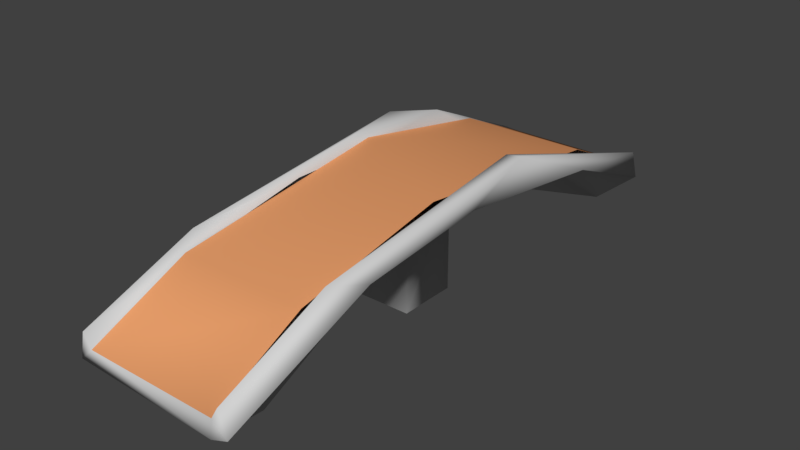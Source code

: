 # Source: TempBridge.blend  (saved by Blender 2.78.0; exported with 4.5.12 LTS)
import bpy
from mathutils import Matrix  # noqa: F401  (used for matrix-valued properties, if any)

bpy.ops.wm.read_factory_settings(use_empty=True)
scene = bpy.context.scene
scene.name = 'Scene'

# ---- collections
col_collection_1 = bpy.data.collections.new('Collection 1'); scene.collection.children.link(col_collection_1)
col_collection_1.hide_render = True
col_collection_1.hide_viewport = True
col_collection_2 = bpy.data.collections.new('Collection 2'); scene.collection.children.link(col_collection_2)
col_collection_2.hide_render = True
col_collection_2.hide_viewport = True
col_collection_3 = bpy.data.collections.new('Collection 3'); scene.collection.children.link(col_collection_3)
col_collection_3.hide_render = True
col_collection_3.hide_viewport = True
col_collection_4 = bpy.data.collections.new('Collection 4'); scene.collection.children.link(col_collection_4)

# ---- materials (node trees are filled in below, after node groups)
mat_wood = bpy.data.materials.new('Wood')
mat_wood.alpha_threshold = 0.0
mat_wood.use_transparent_shadow = False
mat_wood.diffuse_color = (0.8, 0.3383, 0.1431, 1.0)
mat_wood.roughness = 0.5
mat_wood.line_color = (0.0, 0.0, 0.0, 1.0)
mat_bridgestone = bpy.data.materials.new('BridgeStone')
mat_bridgestone.alpha_threshold = 0.0
mat_bridgestone.use_transparent_shadow = False
mat_bridgestone.diffuse_color = (0.65, 0.65, 0.65, 1.0)
mat_bridgestone.roughness = 0.5

# ---- material node trees

# ---- world
world_world = bpy.data.worlds.new('World'); scene.world = world_world
world_world.color = (0.05088, 0.05088, 0.05088)
world_world.use_sun_shadow = False
world_world.sun_shadow_jitter_overblur = 0.0
world_world.cycles.sampling_method = 'MANUAL'

# ---- meshes
me_bridge = bpy.data.meshes.new('Bridge')
me_bridge.from_pydata([(1.214, 0.0, 1.519), (1.238, -4.402, 0.6302), (1.214, 0.0, 1.441), (1.265, -5.365, 0.2114), (1.223, -2.24, 1.259), (1.223, -1.116, 1.447), (-1.238, -4.402, 0.7179), (-1.265, -5.365, 0.2894), (-1.223, -3.355, 1.123), (-1.223, -2.24, 1.347), (-1.223, -1.116, 1.534), (-1.265, -5.365, 0.2114), (-1.214, 0.0, 1.519), (-1.238, -4.402, 0.6302), (-1.214, 0.0007842, 1.441), (-1.223, -3.355, 1.036), (-1.223, -2.24, 1.259), (-1.223, -1.116, 1.447), (8.906e-10, -4.395, 0.729), (1.238, -4.402, 0.7179), (8.906e-10, 0.0, 1.528), (8.906e-10, -5.365, 0.2894), (1.265, -5.365, 0.2894), (1.223, -3.355, 1.123), (1.223, -2.24, 1.347), (1.223, -1.116, 1.534), (8.906e-10, -3.352, 1.128), (8.906e-10, -2.24, 1.356), (8.906e-10, -1.117, 1.549), (1.223, -2.24, 0.8647), (8.906e-10, -5.365, 0.2114), (1.223, -3.355, 1.036), (1.265, -5.365, -0.1831), (8.906e-10, -5.365, -0.1831), (1.223, -1.116, 1.052), (1.238, 4.402, 0.7179), (1.223, 1.116, 1.534), (1.238, 4.402, 0.6302), (1.223, 3.355, 1.036), (1.223, 2.24, 1.259), (-1.265, 5.365, 0.2894), (-1.223, 3.355, 1.123), (-1.223, 2.24, 1.347), (-1.223, 3.355, 1.036), (-1.223, 1.116, 1.447), (-1.238, 4.402, 0.7179), (-1.223, 1.116, 1.534), (-1.238, 4.402, 0.6302), (-1.214, -0.0007842, 1.441), (-1.265, 5.365, 0.2114), (-1.223, 2.24, 1.259), (8.906e-10, -4.934, -0.7061), (8.906e-10, 4.395, 0.729), (8.906e-10, 4.934, -0.7061), (8.906e-10, 5.365, 0.2894), (1.265, 5.365, 0.2894), (1.223, 3.355, 1.123), (1.223, 2.24, 1.347), (8.906e-10, 3.352, 1.128), (8.906e-10, 2.24, 1.356), (8.906e-10, 1.117, 1.549), (1.238, -4.402, -0.1837), (8.906e-10, 5.365, 0.2114), (1.265, 5.365, 0.2114), (1.223, 1.116, 1.447), (8.906e-10, -4.395, -0.1837), (1.214, -3.376e-09, 1.047), (8.906e-10, -0.001414, 0.05998), (1.214, 0.0007842, 1.241), (1.238, -4.402, 0.4293), (1.223, -1.116, 1.246), (8.906e-10, -5.365, 0.0106), (1.265, -5.365, 0.0106), (1.223, -2.24, 1.058), (-1.265, -5.365, 0.0106), (-1.214, -1.746e-09, 1.241), (-1.238, -4.402, 0.4293), (-1.223, -1.116, 1.246), (-1.223, -3.355, 0.8347), (-1.223, -2.24, 1.058), (1.223, -3.355, 0.8347), (1.238, 4.402, 0.4293), (8.906e-10, 5.365, 0.0106), (1.223, 3.355, 0.8347), (1.223, 2.24, 1.058), (-1.223, 3.355, 0.8347), (-1.223, 1.116, 1.246), (-1.238, 4.402, 0.4293), (-1.265, 5.365, 0.0106), (-1.223, 2.24, 1.058), (1.214, -0.0007842, 1.241), (1.223, 1.116, 1.246), (1.265, 5.365, 0.0106), (8.906e-10, -1.117, 1.037), (8.906e-10, -3.352, 0.3229), (8.906e-10, -2.24, 0.8447), (-1.265, -5.365, -0.1831), (-1.214, -3.376e-09, 1.047), (-1.238, -4.402, -0.1837), (-1.223, -1.116, 1.052), (-1.223, -3.355, 0.3229), (-1.223, -2.24, 0.8647), (1.223, -3.355, 0.3229), (8.906e-10, 4.395, -0.1837), (1.238, 4.402, -0.1837), (8.906e-10, 5.365, -0.1831), (1.223, 3.355, 0.3229), (1.223, 2.24, 0.8647), (8.906e-10, 1.117, 1.037), (8.906e-10, 3.352, 0.3229), (8.906e-10, 2.24, 0.8447), (-1.223, 3.355, 0.3229), (-1.223, 1.116, 1.052), (-1.238, 4.402, -0.1837), (-1.265, 5.365, -0.1831), (-1.223, 2.24, 0.8647), (1.223, 1.116, 1.052), (1.265, 5.365, -0.1831), (0.6071, -3.376e-09, 1.043), (1.219, -0.5578, 1.05), (8.906e-10, -0.558, 1.038), (0.6116, -1.117, 1.045), (-0.6071, -3.376e-09, 1.043), (-1.219, -0.5578, 1.05), (-0.6116, -1.117, 1.045), (8.906e-10, 0.558, 1.038), (-0.6116, 1.117, 1.045), (1.219, 0.5578, 1.05), (0.6116, 1.117, 1.045), (-1.219, 0.5578, 1.05), (0.6093, 0.5579, 1.044), (-0.6093, 0.5579, 1.044), (-0.6093, -0.5579, 1.044), (0.6093, -0.5579, 1.044), (0.6071, -3.376e-09, 0.3071), (8.906e-10, -0.558, 0.3022), (-0.6071, -3.376e-09, 0.3071), (8.906e-10, 0.558, 0.3022), (0.6093, 0.5579, 0.3078), (-0.6093, 0.5579, 0.3078), (-0.6093, -0.5579, 0.3078), (0.6093, -0.5579, 0.3078), (0.6071, -3.376e-09, -0.7002), (8.906e-10, 0.0007842, -0.7038), (8.906e-10, -0.558, -0.7051), (-0.6071, -3.376e-09, -0.7002), (8.906e-10, 0.558, -0.7051), (8.906e-10, -0.0007842, -0.7038), (0.6093, 0.5579, -0.6995), (-0.6093, 0.5579, -0.6995), (-0.6093, -0.5579, -0.6995), (0.6093, -0.5579, -0.6995), (1.529, 1.116, 1.447), (1.529, 1.116, 1.246), (1.529, -1.116, 1.447), (1.518, 0.0, 1.441), (1.529, 2.24, 1.259), (1.529, 2.24, 1.058), (1.581, -5.365, 0.2114), (1.548, -4.402, 0.6302), (1.529, -2.24, 1.259), (1.548, 4.402, 0.4293), (1.548, 4.402, 0.6302), (1.529, 3.355, 1.036), (1.529, 3.355, 0.8347), (-1.529, -2.24, 1.259), (-1.529, -2.24, 1.058), (1.529, -2.24, 1.058), (-1.529, 2.24, 1.058), (-1.529, 2.24, 1.259), (-1.548, -4.402, 0.4293), (-1.548, -4.402, 0.6302), (-1.529, -3.355, 1.036), (-1.529, -3.355, 0.8347), (-1.529, -1.116, 1.447), (-1.518, 0.0, 1.441), (1.529, -3.355, 0.8347), (1.529, -3.355, 1.036), (1.548, -4.402, 0.4293), (-1.529, 3.355, 0.8347), (-1.529, 3.355, 1.036), (-1.529, -1.116, 1.246), (1.581, -5.365, 0.0106), (-1.548, 4.402, 0.4293), (-1.548, 4.402, 0.6302), (-1.529, 1.116, 1.447), (-1.529, 1.116, 1.246), (1.529, -1.116, 1.246), (-1.581, 5.365, 0.0106), (-1.581, 5.365, 0.2114), (-1.518, -1.746e-09, 1.241), (1.518, -1.746e-09, 1.241), (1.581, 5.365, 0.2114), (1.581, 5.365, 0.0106), (-1.581, -5.365, 0.2114), (-1.581, -5.365, 0.0106), (-1.265, 5.365, 0.4614), (-1.581, 5.365, 0.4614), (1.223, -1.116, 1.697), (1.214, 0.0, 1.691), (-1.223, 1.116, 1.697), (-1.529, 1.116, 1.697), (1.265, -5.365, 0.4614), (1.238, -4.402, 0.8802), (1.223, -2.24, 1.509), (1.518, 0.0, 1.691), (1.529, -1.116, 1.697), (-1.223, -1.116, 1.697), (-1.214, 0.0, 1.691), (-1.238, -4.402, 0.8802), (-1.223, -3.355, 1.286), (-1.223, -2.24, 1.509), (-1.518, 0.0, 1.691), (1.238, 4.402, 0.8802), (1.223, 3.355, 1.286), (1.223, 2.24, 1.509), (1.265, 5.365, 0.4614), (1.581, 5.365, 0.4614), (-1.238, 4.402, 0.8802), (1.223, 1.116, 1.697), (1.223, -3.355, 1.286), (-1.265, -5.365, 0.4614), (-1.223, 3.355, 1.286), (-1.223, 2.24, 1.509), (1.581, -5.365, 0.4614), (1.548, -4.402, 0.8802), (1.529, -2.24, 1.509), (-1.529, -1.116, 1.697), (-1.548, -4.402, 0.8802), (-1.529, -3.355, 1.286), (-1.529, -2.24, 1.509), (1.548, 4.402, 0.8802), (1.529, 3.355, 1.286), (1.529, 2.24, 1.509), (-1.548, 4.402, 0.8802), (1.529, 1.116, 1.697), (1.529, -3.355, 1.286), (-1.581, -5.365, 0.4614), (-1.529, 3.355, 1.286), (-1.529, 2.24, 1.509)], [], [(20, 28, 25, 0), (31, 1, 203, 220), (155, 152, 235, 205), (43, 47, 218, 222), (76, 74, 195, 170), (3, 72, 182, 158), (21, 30, 3, 22), (6, 7, 21, 18), (18, 26, 8, 6), (9, 8, 26, 27), (10, 9, 27, 28), (20, 12, 10, 28), (160, 154, 206, 226), (21, 7, 11, 30), (17, 14, 208, 207), (73, 70, 187, 167), (80, 73, 167, 176), (47, 49, 196, 218), (19, 18, 21, 22), (18, 19, 23, 26), (24, 27, 26, 23), (25, 28, 27, 24), (35, 55, 54, 52), (52, 58, 56, 35), (36, 57, 59, 60), (20, 0, 36, 60), (77, 79, 166, 181), (3, 30, 71, 72), (189, 184, 234, 197), (72, 69, 178, 182), (45, 52, 54, 40), (52, 45, 41, 58), (42, 59, 58, 41), (46, 60, 59, 42), (20, 60, 46, 12), (48, 44, 200, 208), (49, 62, 82, 88), (54, 62, 49, 40), (57, 56, 58, 59), (62, 63, 92, 82), (54, 55, 63, 62), (81, 83, 106, 104), (87, 88, 114, 113), (89, 85, 111, 115), (88, 82, 105, 114), (85, 87, 113, 111), (75, 86, 112, 129, 97), (84, 91, 116, 107), (92, 81, 104, 117), (74, 76, 98, 96), (70, 73, 29, 34), (73, 80, 102, 29), (79, 77, 99, 101), (69, 72, 32, 61), (80, 69, 61, 102), (78, 79, 101, 100), (76, 78, 100, 98), (72, 71, 33, 32), (82, 92, 117, 105), (77, 75, 97, 123, 99), (69, 80, 176, 178), (79, 78, 173, 166), (78, 76, 170, 173), (92, 63, 192, 193), (75, 77, 181, 190), (30, 11, 74, 71), (61, 32, 33, 65), (65, 94, 102, 61), (29, 102, 94, 95), (34, 29, 95, 93, 121), (133, 119, 34, 121), (98, 65, 33, 96), (65, 98, 100, 94), (101, 95, 94, 100), (99, 124, 93, 95, 101), (132, 124, 99, 123), (104, 103, 105, 117), (103, 104, 106, 109), (107, 110, 109, 106), (116, 128, 108, 110, 107), (103, 109, 111, 113), (115, 111, 109, 110), (112, 115, 110, 108, 126), (131, 129, 112, 126), (113, 114, 105, 103), (130, 128, 116, 127), (86, 89, 115, 112), (71, 74, 96, 33), (83, 84, 107, 106), (91, 90, 66, 127, 116), (68, 70, 34, 119, 66), (118, 130, 127, 66), (125, 108, 128, 130), (125, 131, 126, 108), (122, 131, 139, 136), (122, 97, 129, 131), (122, 132, 123, 97), (120, 93, 124, 132), (120, 133, 121, 93), (118, 66, 119, 133), (135, 140, 150, 144), (141, 135, 144, 151), (137, 138, 148, 146), (139, 137, 146, 149), (130, 118, 134, 138), (120, 132, 140, 135), (131, 125, 137, 139), (118, 133, 141, 134), (132, 122, 136, 140), (133, 120, 135, 141), (125, 130, 138, 137), (147, 146, 148, 142), (147, 145, 149, 146), (143, 144, 150, 145), (143, 142, 151, 144), (138, 134, 142, 148), (140, 136, 145, 150), (136, 139, 149, 145), (134, 141, 151, 142), (154, 160, 167, 187), (162, 163, 164, 161), (185, 169, 168, 186), (172, 165, 166, 173), (160, 177, 176, 167), (159, 158, 182, 178), (169, 180, 179, 168), (171, 172, 173, 170), (177, 159, 178, 176), (180, 184, 183, 179), (174, 175, 190, 181), (184, 189, 188, 183), (175, 185, 186, 190), (155, 154, 187, 191), (165, 174, 181, 166), (163, 156, 157, 164), (192, 162, 161, 193), (156, 152, 153, 157), (194, 171, 170, 195), (152, 155, 191, 153), (81, 92, 193, 161), (158, 159, 225, 224), (3, 158, 224, 202), (2, 5, 198, 199), (49, 189, 197, 196), (174, 165, 230, 227), (91, 84, 157, 153), (194, 11, 221, 237), (154, 155, 205, 206), (169, 185, 201, 239), (86, 75, 190, 186), (165, 172, 229, 230), (87, 85, 179, 183), (85, 89, 168, 179), (88, 87, 183, 188), (83, 81, 161, 164), (89, 86, 186, 168), (49, 88, 188, 189), (84, 83, 164, 157), (180, 169, 239, 238), (74, 11, 194, 195), (90, 91, 153, 191), (70, 68, 191, 187), (223, 222, 238, 239), (209, 210, 229, 228), (220, 203, 225, 236), (222, 218, 234, 238), (207, 208, 212, 227), (218, 196, 197, 234), (208, 200, 201, 212), (199, 198, 206, 205), (203, 202, 224, 225), (204, 220, 236, 226), (210, 211, 230, 229), (200, 223, 239, 201), (213, 214, 232, 231), (198, 204, 226, 206), (211, 207, 227, 230), (214, 215, 233, 232), (216, 213, 231, 217), (215, 219, 235, 233), (221, 209, 228, 237), (219, 199, 205, 235), (13, 15, 210, 209), (50, 43, 222, 223), (1, 3, 202, 203), (4, 31, 220, 204), (15, 16, 211, 210), (44, 50, 223, 200), (37, 38, 214, 213), (159, 177, 236, 225), (5, 4, 204, 198), (16, 17, 207, 211), (38, 39, 215, 214), (177, 160, 226, 236), (63, 37, 213, 216), (163, 162, 231, 232), (192, 63, 216, 217), (171, 194, 237, 228), (39, 64, 219, 215), (156, 163, 232, 233), (162, 192, 217, 231), (152, 156, 233, 235), (185, 175, 212, 201), (11, 13, 209, 221), (175, 174, 227, 212), (184, 180, 238, 234), (64, 2, 199, 219), (172, 171, 228, 229)])
me_bridge.polygons.foreach_set('use_smooth', [True] * 208)
me_bridge.polygons.foreach_set('material_index', [0, 1, 1, 1, 1, 1, 0, 0, 0, 0, 0, 0, 1, 0, 1, 1, 1, 1, 0, 0, 0, 0, 0, 0, 0, 0, 1, 1, 1, 1, 0, 0, 0, 0, 0, 1, 1, 0, 0, 1, 0, 1, 1, 1, 1, 1, 1, 1, 1, 1, 1, 1, 1, 1, 1, 1, 1, 1, 1, 1, 1, 1, 1, 1, 1, 1, 1, 1, 1, 1, 1, 1, 1, 1, 1, 1, 1, 1, 1, 1, 1, 1, 1, 1, 1, 1, 1, 1, 1, 1, 1, 1, 1, 1, 1, 1, 1, 1, 1, 1, 1, 1, 1, 1, 1, 1, 1, 1, 1, 1, 1, 1, 1, 1, 1, 1, 1, 1, 1, 1, 1, 1, 1, 1, 1, 1, 1, 1, 1, 1, 1, 1, 1, 1, 1, 1, 1, 1, 1, 1, 1, 1, 1, 1, 1, 1, 1, 1, 1, 1, 1, 1, 1, 1, 1, 1, 1, 1, 1, 1, 1, 1, 1, 1, 1, 1, 1, 1, 1, 1, 1, 1, 1, 1, 1, 1, 1, 1, 1, 1, 1, 1, 1, 1, 1, 1, 1, 1, 1, 1, 1, 1, 1, 1, 1, 1, 1, 1, 1, 1, 1, 1, 1, 1, 1, 1, 1, 1])
me_bridge.materials.append(mat_wood)
me_bridge.materials.append(mat_bridgestone)
me_bridge.use_remesh_preserve_volume = False
me_bridge.use_remesh_preserve_attributes = False
me_bridge.use_mirror_vertex_groups = False
me_bridge.update()
me_bridge_005 = bpy.data.meshes.new('Bridge.005')
me_bridge_005.from_pydata([(1.214, 0.0, 1.519), (1.238, -4.402, 0.6302), (1.214, 0.0, 1.441), (1.265, -5.365, 0.2114), (1.223, -2.24, 1.259), (1.223, -1.116, 1.447), (-1.238, -4.402, 0.7179), (-1.265, -5.365, 0.2894), (-1.223, -3.355, 1.123), (-1.223, -2.24, 1.347), (-1.223, -1.116, 1.534), (-1.265, -5.365, 0.2114), (-1.214, 0.0, 1.519), (-1.238, -4.402, 0.6302), (-1.214, 0.0007842, 1.441), (-1.223, -3.355, 1.036), (-1.223, -2.24, 1.259), (-1.223, -1.116, 1.447), (8.906e-10, -4.395, 0.729), (1.238, -4.402, 0.7179), (8.906e-10, 0.0, 1.528), (8.906e-10, -5.365, 0.2894), (1.265, -5.365, 0.2894), (1.223, -3.355, 1.123), (1.223, -2.24, 1.347), (1.223, -1.116, 1.534), (8.906e-10, -3.352, 1.128), (8.906e-10, -2.24, 1.356), (8.906e-10, -1.117, 1.549), (1.223, -2.24, 0.8647), (8.906e-10, -5.365, 0.2114), (1.223, -3.355, 1.036), (1.265, -5.365, -0.1831), (8.906e-10, -5.365, -0.1831), (1.223, -1.116, 1.052), (1.238, 4.402, 0.7179), (1.223, 1.116, 1.534), (1.238, 4.402, 0.6302), (1.223, 3.355, 1.036), (1.223, 2.24, 1.259), (-1.265, 5.365, 0.2894), (-1.223, 3.355, 1.123), (-1.223, 2.24, 1.347), (-1.223, 3.355, 1.036), (-1.223, 1.116, 1.447), (-1.238, 4.402, 0.7179), (-1.223, 1.116, 1.534), (-1.238, 4.402, 0.6302), (-1.214, -0.0007842, 1.441), (-1.265, 5.365, 0.2114), (-1.223, 2.24, 1.259), (8.906e-10, -4.934, -0.7061), (8.906e-10, 4.395, 0.729), (8.906e-10, 4.934, -0.7061), (8.906e-10, 5.365, 0.2894), (1.265, 5.365, 0.2894), (1.223, 3.355, 1.123), (1.223, 2.24, 1.347), (8.906e-10, 3.352, 1.128), (8.906e-10, 2.24, 1.356), (8.906e-10, 1.117, 1.549), (1.238, -4.402, -0.1837), (8.906e-10, 5.365, 0.2114), (1.265, 5.365, 0.2114), (1.223, 1.116, 1.447), (8.906e-10, -4.395, -0.1837), (1.214, -3.376e-09, 1.047), (8.906e-10, -0.001414, 0.05998), (1.214, 0.0007842, 1.241), (1.238, -4.402, 0.4293), (1.223, -1.116, 1.246), (8.906e-10, -5.365, 0.0106), (1.265, -5.365, 0.0106), (1.223, -2.24, 1.058), (-1.265, -5.365, 0.0106), (-1.214, -1.746e-09, 1.241), (-1.238, -4.402, 0.4293), (-1.223, -1.116, 1.246), (-1.223, -3.355, 0.8347), (-1.223, -2.24, 1.058), (1.223, -3.355, 0.8347), (1.238, 4.402, 0.4293), (8.906e-10, 5.365, 0.0106), (1.223, 3.355, 0.8347), (1.223, 2.24, 1.058), (-1.223, 3.355, 0.8347), (-1.223, 1.116, 1.246), (-1.238, 4.402, 0.4293), (-1.265, 5.365, 0.0106), (-1.223, 2.24, 1.058), (1.214, -0.0007842, 1.241), (1.223, 1.116, 1.246), (1.265, 5.365, 0.0106), (8.906e-10, -1.117, 1.037), (8.906e-10, -3.352, 0.3229), (8.906e-10, -2.24, 0.8447), (-1.265, -5.365, -0.1831), (-1.214, -3.376e-09, 1.047), (-1.238, -4.402, -0.1837), (-1.223, -1.116, 1.052), (-1.223, -3.355, 0.3229), (-1.223, -2.24, 0.8647), (1.223, -3.355, 0.3229), (8.906e-10, 4.395, -0.1837), (1.238, 4.402, -0.1837), (8.906e-10, 5.365, -0.1831), (1.223, 3.355, 0.3229), (1.223, 2.24, 0.8647), (8.906e-10, 1.117, 1.037), (8.906e-10, 3.352, 0.3229), (8.906e-10, 2.24, 0.8447), (-1.223, 3.355, 0.3229), (-1.223, 1.116, 1.052), (-1.238, 4.402, -0.1837), (-1.265, 5.365, -0.1831), (-1.223, 2.24, 0.8647), (1.223, 1.116, 1.052), (1.265, 5.365, -0.1831), (0.6071, -3.376e-09, 1.043), (1.219, -0.5578, 1.05), (8.906e-10, -0.558, 1.038), (0.6116, -1.117, 1.045), (-0.6071, -3.376e-09, 1.043), (-1.219, -0.5578, 1.05), (-0.6116, -1.117, 1.045), (8.906e-10, 0.558, 1.038), (-0.6116, 1.117, 1.045), (1.219, 0.5578, 1.05), (0.6116, 1.117, 1.045), (-1.219, 0.5578, 1.05), (0.6093, 0.5579, 1.044), (-0.6093, 0.5579, 1.044), (-0.6093, -0.5579, 1.044), (0.6093, -0.5579, 1.044), (0.6071, -3.376e-09, 0.3071), (8.906e-10, -0.558, 0.3022), (-0.6071, -3.376e-09, 0.3071), (8.906e-10, 0.558, 0.3022), (0.6093, 0.5579, 0.3078), (-0.6093, 0.5579, 0.3078), (-0.6093, -0.5579, 0.3078), (0.6093, -0.5579, 0.3078), (0.6071, -3.376e-09, -0.7002), (8.906e-10, 0.0007842, -0.7038), (8.906e-10, -0.558, -0.7051), (-0.6071, -3.376e-09, -0.7002), (8.906e-10, 0.558, -0.7051), (8.906e-10, -0.0007842, -0.7038), (0.6093, 0.5579, -0.6995), (-0.6093, 0.5579, -0.6995), (-0.6093, -0.5579, -0.6995), (0.6093, -0.5579, -0.6995), (1.529, 1.116, 1.447), (1.529, 1.116, 1.246), (1.529, -1.116, 1.447), (1.518, 0.0, 1.441), (1.529, 2.24, 1.259), (1.529, 2.24, 1.058), (1.581, -5.365, 0.2114), (1.548, -4.402, 0.6302), (1.529, -2.24, 1.259), (1.548, 4.402, 0.4293), (1.548, 4.402, 0.6302), (1.529, 3.355, 1.036), (1.529, 3.355, 0.8347), (-1.529, -2.24, 1.259), (-1.529, -2.24, 1.058), (1.529, -2.24, 1.058), (-1.529, 2.24, 1.058), (-1.529, 2.24, 1.259), (-1.548, -4.402, 0.4293), (-1.548, -4.402, 0.6302), (-1.529, -3.355, 1.036), (-1.529, -3.355, 0.8347), (-1.529, -1.116, 1.447), (-1.518, 0.0, 1.441), (1.529, -3.355, 0.8347), (1.529, -3.355, 1.036), (1.548, -4.402, 0.4293), (-1.529, 3.355, 0.8347), (-1.529, 3.355, 1.036), (-1.529, -1.116, 1.246), (1.581, -5.365, 0.0106), (-1.548, 4.402, 0.4293), (-1.548, 4.402, 0.6302), (-1.529, 1.116, 1.447), (-1.529, 1.116, 1.246), (1.529, -1.116, 1.246), (-1.581, 5.365, 0.0106), (-1.581, 5.365, 0.2114), (-1.518, -1.746e-09, 1.241), (1.518, -1.746e-09, 1.241), (1.581, 5.365, 0.2114), (1.581, 5.365, 0.0106), (-1.581, -5.365, 0.2114), (-1.581, -5.365, 0.0106), (-1.265, 5.365, 0.4614), (-1.581, 5.365, 0.4614), (1.223, -1.116, 1.697), (1.214, 0.0, 1.691), (-1.223, 1.116, 1.697), (-1.529, 1.116, 1.697), (1.265, -5.365, 0.4614), (1.238, -4.402, 0.8802), (1.223, -2.24, 1.509), (1.518, 0.0, 1.691), (1.529, -1.116, 1.697), (-1.223, -1.116, 1.697), (-1.214, 0.0, 1.691), (-1.238, -4.402, 0.8802), (-1.223, -3.355, 1.286), (-1.223, -2.24, 1.509), (-1.518, 0.0, 1.691), (1.238, 4.402, 0.8802), (1.223, 3.355, 1.286), (1.223, 2.24, 1.509), (1.265, 5.365, 0.4614), (1.581, 5.365, 0.4614), (-1.238, 4.402, 0.8802), (1.223, 1.116, 1.697), (1.223, -3.355, 1.286), (-1.265, -5.365, 0.4614), (-1.223, 3.355, 1.286), (-1.223, 2.24, 1.509), (1.581, -5.365, 0.4614), (1.548, -4.402, 0.8802), (1.529, -2.24, 1.509), (-1.529, -1.116, 1.697), (-1.548, -4.402, 0.8802), (-1.529, -3.355, 1.286), (-1.529, -2.24, 1.509), (1.548, 4.402, 0.8802), (1.529, 3.355, 1.286), (1.529, 2.24, 1.509), (-1.548, 4.402, 0.8802), (1.529, 1.116, 1.697), (1.529, -3.355, 1.286), (-1.581, -5.365, 0.4614), (-1.529, 3.355, 1.286), (-1.529, 2.24, 1.509)], [], [(20, 28, 25, 0), (31, 1, 203, 220), (155, 152, 235, 205), (43, 47, 218, 222), (76, 74, 195, 170), (3, 72, 182, 158), (21, 30, 3, 22), (6, 7, 21, 18), (18, 26, 8, 6), (9, 8, 26, 27), (10, 9, 27, 28), (20, 12, 10, 28), (160, 154, 206, 226), (21, 7, 11, 30), (17, 14, 208, 207), (73, 70, 187, 167), (80, 73, 167, 176), (47, 49, 196, 218), (19, 18, 21, 22), (18, 19, 23, 26), (24, 27, 26, 23), (25, 28, 27, 24), (35, 55, 54, 52), (52, 58, 56, 35), (36, 57, 59, 60), (20, 0, 36, 60), (77, 79, 166, 181), (3, 30, 71, 72), (189, 184, 234, 197), (72, 69, 178, 182), (45, 52, 54, 40), (52, 45, 41, 58), (42, 59, 58, 41), (46, 60, 59, 42), (20, 60, 46, 12), (48, 44, 200, 208), (49, 62, 82, 88), (54, 62, 49, 40), (57, 56, 58, 59), (62, 63, 92, 82), (54, 55, 63, 62), (81, 83, 106, 104), (87, 88, 114, 113), (89, 85, 111, 115), (88, 82, 105, 114), (85, 87, 113, 111), (75, 86, 112, 129, 97), (84, 91, 116, 107), (92, 81, 104, 117), (74, 76, 98, 96), (70, 73, 29, 34), (73, 80, 102, 29), (79, 77, 99, 101), (69, 72, 32, 61), (80, 69, 61, 102), (78, 79, 101, 100), (76, 78, 100, 98), (72, 71, 33, 32), (82, 92, 117, 105), (77, 75, 97, 123, 99), (69, 80, 176, 178), (79, 78, 173, 166), (78, 76, 170, 173), (92, 63, 192, 193), (75, 77, 181, 190), (30, 11, 74, 71), (61, 32, 33, 65), (65, 94, 102, 61), (29, 102, 94, 95), (34, 29, 95, 93, 121), (133, 119, 34, 121), (98, 65, 33, 96), (65, 98, 100, 94), (101, 95, 94, 100), (99, 124, 93, 95, 101), (132, 124, 99, 123), (104, 103, 105, 117), (103, 104, 106, 109), (107, 110, 109, 106), (116, 128, 108, 110, 107), (103, 109, 111, 113), (115, 111, 109, 110), (112, 115, 110, 108, 126), (131, 129, 112, 126), (113, 114, 105, 103), (130, 128, 116, 127), (86, 89, 115, 112), (71, 74, 96, 33), (83, 84, 107, 106), (91, 90, 66, 127, 116), (68, 70, 34, 119, 66), (118, 130, 127, 66), (125, 108, 128, 130), (125, 131, 126, 108), (122, 131, 139, 136), (122, 97, 129, 131), (122, 132, 123, 97), (120, 93, 124, 132), (120, 133, 121, 93), (118, 66, 119, 133), (135, 140, 150, 144), (141, 135, 144, 151), (137, 138, 148, 146), (139, 137, 146, 149), (130, 118, 134, 138), (120, 132, 140, 135), (131, 125, 137, 139), (118, 133, 141, 134), (132, 122, 136, 140), (133, 120, 135, 141), (125, 130, 138, 137), (147, 146, 148, 142), (147, 145, 149, 146), (143, 144, 150, 145), (143, 142, 151, 144), (138, 134, 142, 148), (140, 136, 145, 150), (136, 139, 149, 145), (134, 141, 151, 142), (154, 160, 167, 187), (162, 163, 164, 161), (185, 169, 168, 186), (172, 165, 166, 173), (160, 177, 176, 167), (159, 158, 182, 178), (169, 180, 179, 168), (171, 172, 173, 170), (177, 159, 178, 176), (180, 184, 183, 179), (174, 175, 190, 181), (184, 189, 188, 183), (175, 185, 186, 190), (155, 154, 187, 191), (165, 174, 181, 166), (163, 156, 157, 164), (192, 162, 161, 193), (156, 152, 153, 157), (194, 171, 170, 195), (152, 155, 191, 153), (81, 92, 193, 161), (158, 159, 225, 224), (3, 158, 224, 202), (2, 5, 198, 199), (49, 189, 197, 196), (174, 165, 230, 227), (91, 84, 157, 153), (194, 11, 221, 237), (154, 155, 205, 206), (169, 185, 201, 239), (86, 75, 190, 186), (165, 172, 229, 230), (87, 85, 179, 183), (85, 89, 168, 179), (88, 87, 183, 188), (83, 81, 161, 164), (89, 86, 186, 168), (49, 88, 188, 189), (84, 83, 164, 157), (180, 169, 239, 238), (74, 11, 194, 195), (90, 91, 153, 191), (70, 68, 191, 187), (223, 222, 238, 239), (209, 210, 229, 228), (220, 203, 225, 236), (222, 218, 234, 238), (207, 208, 212, 227), (218, 196, 197, 234), (208, 200, 201, 212), (199, 198, 206, 205), (203, 202, 224, 225), (204, 220, 236, 226), (210, 211, 230, 229), (200, 223, 239, 201), (213, 214, 232, 231), (198, 204, 226, 206), (211, 207, 227, 230), (214, 215, 233, 232), (216, 213, 231, 217), (215, 219, 235, 233), (221, 209, 228, 237), (219, 199, 205, 235), (13, 15, 210, 209), (50, 43, 222, 223), (1, 3, 202, 203), (4, 31, 220, 204), (15, 16, 211, 210), (44, 50, 223, 200), (37, 38, 214, 213), (159, 177, 236, 225), (5, 4, 204, 198), (16, 17, 207, 211), (38, 39, 215, 214), (177, 160, 226, 236), (63, 37, 213, 216), (163, 162, 231, 232), (192, 63, 216, 217), (171, 194, 237, 228), (39, 64, 219, 215), (156, 163, 232, 233), (162, 192, 217, 231), (152, 156, 233, 235), (185, 175, 212, 201), (11, 13, 209, 221), (175, 174, 227, 212), (184, 180, 238, 234), (64, 2, 199, 219), (172, 171, 228, 229)])
me_bridge_005.polygons.foreach_set('use_smooth', [True] * 208)
me_bridge_005.polygons.foreach_set('material_index', [0, 1, 1, 1, 1, 1, 0, 0, 0, 0, 0, 0, 1, 0, 1, 1, 1, 1, 0, 0, 0, 0, 0, 0, 0, 0, 1, 1, 1, 1, 0, 0, 0, 0, 0, 1, 1, 0, 0, 1, 0, 1, 1, 1, 1, 1, 1, 1, 1, 1, 1, 1, 1, 1, 1, 1, 1, 1, 1, 1, 1, 1, 1, 1, 1, 1, 1, 1, 1, 1, 1, 1, 1, 1, 1, 1, 1, 1, 1, 1, 1, 1, 1, 1, 1, 1, 1, 1, 1, 1, 1, 1, 1, 1, 1, 1, 1, 1, 1, 1, 1, 1, 1, 1, 1, 1, 1, 1, 1, 1, 1, 1, 1, 1, 1, 1, 1, 1, 1, 1, 1, 1, 1, 1, 1, 1, 1, 1, 1, 1, 1, 1, 1, 1, 1, 1, 1, 1, 1, 1, 1, 1, 1, 1, 1, 1, 1, 1, 1, 1, 1, 1, 1, 1, 1, 1, 1, 1, 1, 1, 1, 1, 1, 1, 1, 1, 1, 1, 1, 1, 1, 1, 1, 1, 1, 1, 1, 1, 1, 1, 1, 1, 1, 1, 1, 1, 1, 1, 1, 1, 1, 1, 1, 1, 1, 1, 1, 1, 1, 1, 1, 1, 1, 1, 1, 1, 1, 1])
me_bridge_005.materials.append(mat_wood)
me_bridge_005.materials.append(mat_bridgestone)
me_bridge_005.use_remesh_preserve_volume = False
me_bridge_005.use_remesh_preserve_attributes = False
me_bridge_005.use_mirror_vertex_groups = False
me_bridge_005.update()
me_bridge_006 = bpy.data.meshes.new('Bridge.006')
me_bridge_006.from_pydata([(1.214, 0.0, 1.519), (1.238, -4.402, 0.6302), (1.214, 0.0, 1.441), (1.265, -5.365, 0.2114), (1.223, -2.24, 1.259), (1.223, -1.116, 1.447), (-1.238, -4.402, 0.7179), (-1.265, -5.365, 0.2894), (-1.223, -3.355, 1.123), (-1.223, -2.24, 1.347), (-1.223, -1.116, 1.534), (-1.265, -5.365, 0.2114), (-1.214, 0.0, 1.519), (-1.238, -4.402, 0.6302), (-1.214, 0.0007842, 1.441), (-1.223, -3.355, 1.036), (-1.223, -2.24, 1.259), (-1.223, -1.116, 1.447), (8.906e-10, -4.395, 0.729), (1.238, -4.402, 0.7179), (8.906e-10, 0.0, 1.528), (8.906e-10, -5.365, 0.2894), (1.265, -5.365, 0.2894), (1.223, -3.355, 1.123), (1.223, -2.24, 1.347), (1.223, -1.116, 1.534), (8.906e-10, -3.352, 1.128), (8.906e-10, -2.24, 1.356), (8.906e-10, -1.117, 1.549), (1.223, -2.24, 0.8647), (8.906e-10, -5.365, 0.2114), (1.223, -3.355, 1.036), (1.265, -5.365, -0.1831), (8.906e-10, -5.365, -0.1831), (1.223, -1.116, 1.052), (1.238, 4.402, 0.7179), (1.223, 1.116, 1.534), (1.238, 4.402, 0.6302), (1.223, 3.355, 1.036), (1.223, 2.24, 1.259), (-1.265, 5.365, 0.2894), (-1.223, 3.355, 1.123), (-1.223, 2.24, 1.347), (-1.223, 3.355, 1.036), (-1.223, 1.116, 1.447), (-1.238, 4.402, 0.7179), (-1.223, 1.116, 1.534), (-1.238, 4.402, 0.6302), (-1.214, -0.0007842, 1.441), (-1.265, 5.365, 0.2114), (-1.223, 2.24, 1.259), (8.906e-10, -4.934, -0.7061), (8.906e-10, 4.395, 0.729), (8.906e-10, 4.934, -0.7061), (8.906e-10, 5.365, 0.2894), (1.265, 5.365, 0.2894), (1.223, 3.355, 1.123), (1.223, 2.24, 1.347), (8.906e-10, 3.352, 1.128), (8.906e-10, 2.24, 1.356), (8.906e-10, 1.117, 1.549), (1.238, -4.402, -0.1837), (8.906e-10, 5.365, 0.2114), (1.265, 5.365, 0.2114), (1.223, 1.116, 1.447), (8.906e-10, -4.395, -0.1837), (1.214, -3.376e-09, 1.047), (8.906e-10, -0.001414, 0.05998), (1.214, 0.0007842, 1.241), (1.238, -4.402, 0.4293), (1.223, -1.116, 1.246), (8.906e-10, -5.365, 0.0106), (1.265, -5.365, 0.0106), (1.223, -2.24, 1.058), (-1.265, -5.365, 0.0106), (-1.214, -1.746e-09, 1.241), (-1.238, -4.402, 0.4293), (-1.223, -1.116, 1.246), (-1.223, -3.355, 0.8347), (-1.223, -2.24, 1.058), (1.223, -3.355, 0.8347), (1.238, 4.402, 0.4293), (8.906e-10, 5.365, 0.0106), (1.223, 3.355, 0.8347), (1.223, 2.24, 1.058), (-1.223, 3.355, 0.8347), (-1.223, 1.116, 1.246), (-1.238, 4.402, 0.4293), (-1.265, 5.365, 0.0106), (-1.223, 2.24, 1.058), (1.214, -0.0007842, 1.241), (1.223, 1.116, 1.246), (1.265, 5.365, 0.0106), (8.906e-10, -1.117, 1.037), (8.906e-10, -3.352, 0.3229), (8.906e-10, -2.24, 0.8447), (-1.265, -5.365, -0.1831), (-1.214, -3.376e-09, 1.047), (-1.238, -4.402, -0.1837), (-1.223, -1.116, 1.052), (-1.223, -3.355, 0.3229), (-1.223, -2.24, 0.8647), (1.223, -3.355, 0.3229), (8.906e-10, 4.395, -0.1837), (1.238, 4.402, -0.1837), (8.906e-10, 5.365, -0.1831), (1.223, 3.355, 0.3229), (1.223, 2.24, 0.8647), (8.906e-10, 1.117, 1.037), (8.906e-10, 3.352, 0.3229), (8.906e-10, 2.24, 0.8447), (-1.223, 3.355, 0.3229), (-1.223, 1.116, 1.052), (-1.238, 4.402, -0.1837), (-1.265, 5.365, -0.1831), (-1.223, 2.24, 0.8647), (1.223, 1.116, 1.052), (1.265, 5.365, -0.1831), (0.6071, -3.376e-09, 1.043), (1.219, -0.5578, 1.05), (8.906e-10, -0.558, 1.038), (0.6116, -1.117, 1.045), (-0.6071, -3.376e-09, 1.043), (-1.219, -0.5578, 1.05), (-0.6116, -1.117, 1.045), (8.906e-10, 0.558, 1.038), (-0.6116, 1.117, 1.045), (1.219, 0.5578, 1.05), (0.6116, 1.117, 1.045), (-1.219, 0.5578, 1.05), (0.6093, 0.5579, 1.044), (-0.6093, 0.5579, 1.044), (-0.6093, -0.5579, 1.044), (0.6093, -0.5579, 1.044), (0.6071, -3.376e-09, 0.3071), (8.906e-10, -0.558, 0.3022), (-0.6071, -3.376e-09, 0.3071), (8.906e-10, 0.558, 0.3022), (0.6093, 0.5579, 0.3078), (-0.6093, 0.5579, 0.3078), (-0.6093, -0.5579, 0.3078), (0.6093, -0.5579, 0.3078), (0.6071, -3.376e-09, -0.7002), (8.906e-10, 0.0007842, -0.7038), (8.906e-10, -0.558, -0.7051), (-0.6071, -3.376e-09, -0.7002), (8.906e-10, 0.558, -0.7051), (8.906e-10, -0.0007842, -0.7038), (0.6093, 0.5579, -0.6995), (-0.6093, 0.5579, -0.6995), (-0.6093, -0.5579, -0.6995), (0.6093, -0.5579, -0.6995), (1.529, 1.116, 1.447), (1.529, 1.116, 1.246), (1.529, -1.116, 1.447), (1.518, 0.0, 1.441), (1.529, 2.24, 1.259), (1.529, 2.24, 1.058), (1.581, -5.365, 0.2114), (1.548, -4.402, 0.6302), (1.529, -2.24, 1.259), (1.548, 4.402, 0.4293), (1.548, 4.402, 0.6302), (1.529, 3.355, 1.036), (1.529, 3.355, 0.8347), (-1.529, -2.24, 1.259), (-1.529, -2.24, 1.058), (1.529, -2.24, 1.058), (-1.529, 2.24, 1.058), (-1.529, 2.24, 1.259), (-1.548, -4.402, 0.4293), (-1.548, -4.402, 0.6302), (-1.529, -3.355, 1.036), (-1.529, -3.355, 0.8347), (-1.529, -1.116, 1.447), (-1.518, 0.0, 1.441), (1.529, -3.355, 0.8347), (1.529, -3.355, 1.036), (1.548, -4.402, 0.4293), (-1.529, 3.355, 0.8347), (-1.529, 3.355, 1.036), (-1.529, -1.116, 1.246), (1.581, -5.365, 0.0106), (-1.548, 4.402, 0.4293), (-1.548, 4.402, 0.6302), (-1.529, 1.116, 1.447), (-1.529, 1.116, 1.246), (1.529, -1.116, 1.246), (-1.581, 5.365, 0.0106), (-1.581, 5.365, 0.2114), (-1.518, -1.746e-09, 1.241), (1.518, -1.746e-09, 1.241), (1.581, 5.365, 0.2114), (1.581, 5.365, 0.0106), (-1.581, -5.365, 0.2114), (-1.581, -5.365, 0.0106), (-1.265, 5.365, 0.4614), (-1.581, 5.365, 0.4614), (1.223, -1.116, 1.697), (1.214, 0.0, 1.691), (-1.223, 1.116, 1.697), (-1.529, 1.116, 1.697), (1.265, -5.365, 0.4614), (1.238, -4.402, 0.8802), (1.223, -2.24, 1.509), (1.518, 0.0, 1.691), (1.529, -1.116, 1.697), (-1.223, -1.116, 1.697), (-1.214, 0.0, 1.691), (-1.238, -4.402, 0.8802), (-1.223, -3.355, 1.286), (-1.223, -2.24, 1.509), (-1.518, 0.0, 1.691), (1.238, 4.402, 0.8802), (1.223, 3.355, 1.286), (1.223, 2.24, 1.509), (1.265, 5.365, 0.4614), (1.581, 5.365, 0.4614), (-1.238, 4.402, 0.8802), (1.223, 1.116, 1.697), (1.223, -3.355, 1.286), (-1.265, -5.365, 0.4614), (-1.223, 3.355, 1.286), (-1.223, 2.24, 1.509), (1.581, -5.365, 0.4614), (1.548, -4.402, 0.8802), (1.529, -2.24, 1.509), (-1.529, -1.116, 1.697), (-1.548, -4.402, 0.8802), (-1.529, -3.355, 1.286), (-1.529, -2.24, 1.509), (1.548, 4.402, 0.8802), (1.529, 3.355, 1.286), (1.529, 2.24, 1.509), (-1.548, 4.402, 0.8802), (1.529, 1.116, 1.697), (1.529, -3.355, 1.286), (-1.581, -5.365, 0.4614), (-1.529, 3.355, 1.286), (-1.529, 2.24, 1.509)], [], [(20, 28, 25, 0), (31, 1, 203, 220), (155, 152, 235, 205), (43, 47, 218, 222), (76, 74, 195, 170), (3, 72, 182, 158), (21, 30, 3, 22), (6, 7, 21, 18), (18, 26, 8, 6), (9, 8, 26, 27), (10, 9, 27, 28), (20, 12, 10, 28), (160, 154, 206, 226), (21, 7, 11, 30), (17, 14, 208, 207), (73, 70, 187, 167), (80, 73, 167, 176), (47, 49, 196, 218), (19, 18, 21, 22), (18, 19, 23, 26), (24, 27, 26, 23), (25, 28, 27, 24), (35, 55, 54, 52), (52, 58, 56, 35), (36, 57, 59, 60), (20, 0, 36, 60), (77, 79, 166, 181), (3, 30, 71, 72), (189, 184, 234, 197), (72, 69, 178, 182), (45, 52, 54, 40), (52, 45, 41, 58), (42, 59, 58, 41), (46, 60, 59, 42), (20, 60, 46, 12), (48, 44, 200, 208), (49, 62, 82, 88), (54, 62, 49, 40), (57, 56, 58, 59), (62, 63, 92, 82), (54, 55, 63, 62), (81, 83, 106, 104), (87, 88, 114, 113), (89, 85, 111, 115), (88, 82, 105, 114), (85, 87, 113, 111), (75, 86, 112, 129, 97), (84, 91, 116, 107), (92, 81, 104, 117), (74, 76, 98, 96), (70, 73, 29, 34), (73, 80, 102, 29), (79, 77, 99, 101), (69, 72, 32, 61), (80, 69, 61, 102), (78, 79, 101, 100), (76, 78, 100, 98), (72, 71, 33, 32), (82, 92, 117, 105), (77, 75, 97, 123, 99), (69, 80, 176, 178), (79, 78, 173, 166), (78, 76, 170, 173), (92, 63, 192, 193), (75, 77, 181, 190), (30, 11, 74, 71), (61, 32, 33, 65), (65, 94, 102, 61), (29, 102, 94, 95), (34, 29, 95, 93, 121), (133, 119, 34, 121), (98, 65, 33, 96), (65, 98, 100, 94), (101, 95, 94, 100), (99, 124, 93, 95, 101), (132, 124, 99, 123), (104, 103, 105, 117), (103, 104, 106, 109), (107, 110, 109, 106), (116, 128, 108, 110, 107), (103, 109, 111, 113), (115, 111, 109, 110), (112, 115, 110, 108, 126), (131, 129, 112, 126), (113, 114, 105, 103), (130, 128, 116, 127), (86, 89, 115, 112), (71, 74, 96, 33), (83, 84, 107, 106), (91, 90, 66, 127, 116), (68, 70, 34, 119, 66), (118, 130, 127, 66), (125, 108, 128, 130), (125, 131, 126, 108), (122, 131, 139, 136), (122, 97, 129, 131), (122, 132, 123, 97), (120, 93, 124, 132), (120, 133, 121, 93), (118, 66, 119, 133), (135, 140, 150, 144), (141, 135, 144, 151), (137, 138, 148, 146), (139, 137, 146, 149), (130, 118, 134, 138), (120, 132, 140, 135), (131, 125, 137, 139), (118, 133, 141, 134), (132, 122, 136, 140), (133, 120, 135, 141), (125, 130, 138, 137), (147, 146, 148, 142), (147, 145, 149, 146), (143, 144, 150, 145), (143, 142, 151, 144), (138, 134, 142, 148), (140, 136, 145, 150), (136, 139, 149, 145), (134, 141, 151, 142), (154, 160, 167, 187), (162, 163, 164, 161), (185, 169, 168, 186), (172, 165, 166, 173), (160, 177, 176, 167), (159, 158, 182, 178), (169, 180, 179, 168), (171, 172, 173, 170), (177, 159, 178, 176), (180, 184, 183, 179), (174, 175, 190, 181), (184, 189, 188, 183), (175, 185, 186, 190), (155, 154, 187, 191), (165, 174, 181, 166), (163, 156, 157, 164), (192, 162, 161, 193), (156, 152, 153, 157), (194, 171, 170, 195), (152, 155, 191, 153), (81, 92, 193, 161), (158, 159, 225, 224), (3, 158, 224, 202), (2, 5, 198, 199), (49, 189, 197, 196), (174, 165, 230, 227), (91, 84, 157, 153), (194, 11, 221, 237), (154, 155, 205, 206), (169, 185, 201, 239), (86, 75, 190, 186), (165, 172, 229, 230), (87, 85, 179, 183), (85, 89, 168, 179), (88, 87, 183, 188), (83, 81, 161, 164), (89, 86, 186, 168), (49, 88, 188, 189), (84, 83, 164, 157), (180, 169, 239, 238), (74, 11, 194, 195), (90, 91, 153, 191), (70, 68, 191, 187), (223, 222, 238, 239), (209, 210, 229, 228), (220, 203, 225, 236), (222, 218, 234, 238), (207, 208, 212, 227), (218, 196, 197, 234), (208, 200, 201, 212), (199, 198, 206, 205), (203, 202, 224, 225), (204, 220, 236, 226), (210, 211, 230, 229), (200, 223, 239, 201), (213, 214, 232, 231), (198, 204, 226, 206), (211, 207, 227, 230), (214, 215, 233, 232), (216, 213, 231, 217), (215, 219, 235, 233), (221, 209, 228, 237), (219, 199, 205, 235), (13, 15, 210, 209), (50, 43, 222, 223), (1, 3, 202, 203), (4, 31, 220, 204), (15, 16, 211, 210), (44, 50, 223, 200), (37, 38, 214, 213), (159, 177, 236, 225), (5, 4, 204, 198), (16, 17, 207, 211), (38, 39, 215, 214), (177, 160, 226, 236), (63, 37, 213, 216), (163, 162, 231, 232), (192, 63, 216, 217), (171, 194, 237, 228), (39, 64, 219, 215), (156, 163, 232, 233), (162, 192, 217, 231), (152, 156, 233, 235), (185, 175, 212, 201), (11, 13, 209, 221), (175, 174, 227, 212), (184, 180, 238, 234), (64, 2, 199, 219), (172, 171, 228, 229)])
me_bridge_006.polygons.foreach_set('use_smooth', [True] * 208)
me_bridge_006.polygons.foreach_set('material_index', [0, 1, 1, 1, 1, 1, 0, 0, 0, 0, 0, 0, 1, 0, 1, 1, 1, 1, 0, 0, 0, 0, 0, 0, 0, 0, 1, 1, 1, 1, 0, 0, 0, 0, 0, 1, 1, 0, 0, 1, 0, 1, 1, 1, 1, 1, 1, 1, 1, 1, 1, 1, 1, 1, 1, 1, 1, 1, 1, 1, 1, 1, 1, 1, 1, 1, 1, 1, 1, 1, 1, 1, 1, 1, 1, 1, 1, 1, 1, 1, 1, 1, 1, 1, 1, 1, 1, 1, 1, 1, 1, 1, 1, 1, 1, 1, 1, 1, 1, 1, 1, 1, 1, 1, 1, 1, 1, 1, 1, 1, 1, 1, 1, 1, 1, 1, 1, 1, 1, 1, 1, 1, 1, 1, 1, 1, 1, 1, 1, 1, 1, 1, 1, 1, 1, 1, 1, 1, 1, 1, 1, 1, 1, 1, 1, 1, 1, 1, 1, 1, 1, 1, 1, 1, 1, 1, 1, 1, 1, 1, 1, 1, 1, 1, 1, 1, 1, 1, 1, 1, 1, 1, 1, 1, 1, 1, 1, 1, 1, 1, 1, 1, 1, 1, 1, 1, 1, 1, 1, 1, 1, 1, 1, 1, 1, 1, 1, 1, 1, 1, 1, 1, 1, 1, 1, 1, 1, 1])
me_bridge_006.materials.append(mat_wood)
me_bridge_006.materials.append(mat_bridgestone)
me_bridge_006.use_remesh_preserve_volume = False
me_bridge_006.use_remesh_preserve_attributes = False
me_bridge_006.use_mirror_vertex_groups = False
me_bridge_006.update()
me_bridge_007 = bpy.data.meshes.new('Bridge.007')
me_bridge_007.from_pydata([(1.214, 0.0, 1.519), (1.238, -4.402, 0.6302), (1.214, 0.0, 1.441), (1.265, -5.365, 0.2114), (1.223, -2.24, 1.259), (1.223, -1.116, 1.447), (-1.238, -4.402, 0.7179), (-1.265, -5.365, 0.2894), (-1.223, -3.355, 1.123), (-1.223, -2.24, 1.347), (-1.223, -1.116, 1.534), (-1.265, -5.365, 0.2114), (-1.214, 0.0, 1.519), (-1.238, -4.402, 0.6302), (-1.214, 0.0007842, 1.441), (-1.223, -3.355, 1.036), (-1.223, -2.24, 1.259), (-1.223, -1.116, 1.447), (8.906e-10, -4.395, 0.729), (1.238, -4.402, 0.7179), (8.906e-10, 0.0, 1.528), (8.906e-10, -5.365, 0.2894), (1.265, -5.365, 0.2894), (1.223, -3.355, 1.123), (1.223, -2.24, 1.347), (1.223, -1.116, 1.534), (8.906e-10, -3.352, 1.128), (8.906e-10, -2.24, 1.356), (8.906e-10, -1.117, 1.549), (1.223, -2.24, 0.8647), (8.906e-10, -5.365, 0.2114), (1.223, -3.355, 1.036), (1.265, -5.365, -0.1831), (8.906e-10, -5.365, -0.1831), (1.223, -1.116, 1.052), (1.238, 4.402, 0.7179), (1.223, 1.116, 1.534), (1.238, 4.402, 0.6302), (1.223, 3.355, 1.036), (1.223, 2.24, 1.259), (-1.265, 5.365, 0.2894), (-1.223, 3.355, 1.123), (-1.223, 2.24, 1.347), (-1.223, 3.355, 1.036), (-1.223, 1.116, 1.447), (-1.238, 4.402, 0.7179), (-1.223, 1.116, 1.534), (-1.238, 4.402, 0.6302), (-1.214, -0.0007842, 1.441), (-1.265, 5.365, 0.2114), (-1.223, 2.24, 1.259), (8.906e-10, -4.934, -0.7061), (8.906e-10, 4.395, 0.729), (8.906e-10, 4.934, -0.7061), (8.906e-10, 5.365, 0.2894), (1.265, 5.365, 0.2894), (1.223, 3.355, 1.123), (1.223, 2.24, 1.347), (8.906e-10, 3.352, 1.128), (8.906e-10, 2.24, 1.356), (8.906e-10, 1.117, 1.549), (1.238, -4.402, -0.1837), (8.906e-10, 5.365, 0.2114), (1.265, 5.365, 0.2114), (1.223, 1.116, 1.447), (8.906e-10, -4.395, -0.1837), (1.214, -3.376e-09, 1.047), (8.906e-10, -0.001414, 0.05998), (1.214, 0.0007842, 1.241), (1.238, -4.402, 0.4293), (1.223, -1.116, 1.246), (8.906e-10, -5.365, 0.0106), (1.265, -5.365, 0.0106), (1.223, -2.24, 1.058), (-1.265, -5.365, 0.0106), (-1.214, -1.746e-09, 1.241), (-1.238, -4.402, 0.4293), (-1.223, -1.116, 1.246), (-1.223, -3.355, 0.8347), (-1.223, -2.24, 1.058), (1.223, -3.355, 0.8347), (1.238, 4.402, 0.4293), (8.906e-10, 5.365, 0.0106), (1.223, 3.355, 0.8347), (1.223, 2.24, 1.058), (-1.223, 3.355, 0.8347), (-1.223, 1.116, 1.246), (-1.238, 4.402, 0.4293), (-1.265, 5.365, 0.0106), (-1.223, 2.24, 1.058), (1.214, -0.0007842, 1.241), (1.223, 1.116, 1.246), (1.265, 5.365, 0.0106), (8.906e-10, -1.117, 1.037), (8.906e-10, -3.352, 0.3229), (8.906e-10, -2.24, 0.8447), (-1.265, -5.365, -0.1831), (-1.214, -3.376e-09, 1.047), (-1.238, -4.402, -0.1837), (-1.223, -1.116, 1.052), (-1.223, -3.355, 0.3229), (-1.223, -2.24, 0.8647), (1.223, -3.355, 0.3229), (8.906e-10, 4.395, -0.1837), (1.238, 4.402, -0.1837), (8.906e-10, 5.365, -0.1831), (1.223, 3.355, 0.3229), (1.223, 2.24, 0.8647), (8.906e-10, 1.117, 1.037), (8.906e-10, 3.352, 0.3229), (8.906e-10, 2.24, 0.8447), (-1.223, 3.355, 0.3229), (-1.223, 1.116, 1.052), (-1.238, 4.402, -0.1837), (-1.265, 5.365, -0.1831), (-1.223, 2.24, 0.8647), (1.223, 1.116, 1.052), (1.265, 5.365, -0.1831), (0.6071, -3.376e-09, 1.043), (1.219, -0.5578, 1.05), (8.906e-10, -0.558, 1.038), (0.6116, -1.117, 1.045), (-0.6071, -3.376e-09, 1.043), (-1.219, -0.5578, 1.05), (-0.6116, -1.117, 1.045), (8.906e-10, 0.558, 1.038), (-0.6116, 1.117, 1.045), (1.219, 0.5578, 1.05), (0.6116, 1.117, 1.045), (-1.219, 0.5578, 1.05), (0.6093, 0.5579, 1.044), (-0.6093, 0.5579, 1.044), (-0.6093, -0.5579, 1.044), (0.6093, -0.5579, 1.044), (0.6071, -3.376e-09, 0.3071), (8.906e-10, -0.558, 0.3022), (-0.6071, -3.376e-09, 0.3071), (8.906e-10, 0.558, 0.3022), (0.6093, 0.5579, 0.3078), (-0.6093, 0.5579, 0.3078), (-0.6093, -0.5579, 0.3078), (0.6093, -0.5579, 0.3078), (0.6071, -3.376e-09, -0.7002), (8.906e-10, 0.0007842, -0.7038), (8.906e-10, -0.558, -0.7051), (-0.6071, -3.376e-09, -0.7002), (8.906e-10, 0.558, -0.7051), (8.906e-10, -0.0007842, -0.7038), (0.6093, 0.5579, -0.6995), (-0.6093, 0.5579, -0.6995), (-0.6093, -0.5579, -0.6995), (0.6093, -0.5579, -0.6995), (1.529, 1.116, 1.447), (1.529, 1.116, 1.246), (1.529, -1.116, 1.447), (1.518, 0.0, 1.441), (1.529, 2.24, 1.259), (1.529, 2.24, 1.058), (1.581, -5.365, 0.2114), (1.548, -4.402, 0.6302), (1.529, -2.24, 1.259), (1.548, 4.402, 0.4293), (1.548, 4.402, 0.6302), (1.529, 3.355, 1.036), (1.529, 3.355, 0.8347), (-1.529, -2.24, 1.259), (-1.529, -2.24, 1.058), (1.529, -2.24, 1.058), (-1.529, 2.24, 1.058), (-1.529, 2.24, 1.259), (-1.548, -4.402, 0.4293), (-1.548, -4.402, 0.6302), (-1.529, -3.355, 1.036), (-1.529, -3.355, 0.8347), (-1.529, -1.116, 1.447), (-1.518, 0.0, 1.441), (1.529, -3.355, 0.8347), (1.529, -3.355, 1.036), (1.548, -4.402, 0.4293), (-1.529, 3.355, 0.8347), (-1.529, 3.355, 1.036), (-1.529, -1.116, 1.246), (1.581, -5.365, 0.0106), (-1.548, 4.402, 0.4293), (-1.548, 4.402, 0.6302), (-1.529, 1.116, 1.447), (-1.529, 1.116, 1.246), (1.529, -1.116, 1.246), (-1.581, 5.365, 0.0106), (-1.581, 5.365, 0.2114), (-1.518, -1.746e-09, 1.241), (1.518, -1.746e-09, 1.241), (1.581, 5.365, 0.2114), (1.581, 5.365, 0.0106), (-1.581, -5.365, 0.2114), (-1.581, -5.365, 0.0106), (-1.265, 5.365, 0.4614), (-1.581, 5.365, 0.4614), (1.223, -1.116, 1.697), (1.214, 0.0, 1.691), (-1.223, 1.116, 1.697), (-1.529, 1.116, 1.697), (1.265, -5.365, 0.4614), (1.238, -4.402, 0.8802), (1.223, -2.24, 1.509), (1.518, 0.0, 1.691), (1.529, -1.116, 1.697), (-1.223, -1.116, 1.697), (-1.214, 0.0, 1.691), (-1.238, -4.402, 0.8802), (-1.223, -3.355, 1.286), (-1.223, -2.24, 1.509), (-1.518, 0.0, 1.691), (1.238, 4.402, 0.8802), (1.223, 3.355, 1.286), (1.223, 2.24, 1.509), (1.265, 5.365, 0.4614), (1.581, 5.365, 0.4614), (-1.238, 4.402, 0.8802), (1.223, 1.116, 1.697), (1.223, -3.355, 1.286), (-1.265, -5.365, 0.4614), (-1.223, 3.355, 1.286), (-1.223, 2.24, 1.509), (1.581, -5.365, 0.4614), (1.548, -4.402, 0.8802), (1.529, -2.24, 1.509), (-1.529, -1.116, 1.697), (-1.548, -4.402, 0.8802), (-1.529, -3.355, 1.286), (-1.529, -2.24, 1.509), (1.548, 4.402, 0.8802), (1.529, 3.355, 1.286), (1.529, 2.24, 1.509), (-1.548, 4.402, 0.8802), (1.529, 1.116, 1.697), (1.529, -3.355, 1.286), (-1.581, -5.365, 0.4614), (-1.529, 3.355, 1.286), (-1.529, 2.24, 1.509)], [], [(20, 28, 25, 0), (31, 1, 203, 220), (155, 152, 235, 205), (43, 47, 218, 222), (76, 74, 195, 170), (3, 72, 182, 158), (21, 30, 3, 22), (6, 7, 21, 18), (18, 26, 8, 6), (9, 8, 26, 27), (10, 9, 27, 28), (20, 12, 10, 28), (160, 154, 206, 226), (21, 7, 11, 30), (17, 14, 208, 207), (73, 70, 187, 167), (80, 73, 167, 176), (47, 49, 196, 218), (19, 18, 21, 22), (18, 19, 23, 26), (24, 27, 26, 23), (25, 28, 27, 24), (35, 55, 54, 52), (52, 58, 56, 35), (36, 57, 59, 60), (20, 0, 36, 60), (77, 79, 166, 181), (3, 30, 71, 72), (189, 184, 234, 197), (72, 69, 178, 182), (45, 52, 54, 40), (52, 45, 41, 58), (42, 59, 58, 41), (46, 60, 59, 42), (20, 60, 46, 12), (48, 44, 200, 208), (49, 62, 82, 88), (54, 62, 49, 40), (57, 56, 58, 59), (62, 63, 92, 82), (54, 55, 63, 62), (81, 83, 106, 104), (87, 88, 114, 113), (89, 85, 111, 115), (88, 82, 105, 114), (85, 87, 113, 111), (75, 86, 112, 129, 97), (84, 91, 116, 107), (92, 81, 104, 117), (74, 76, 98, 96), (70, 73, 29, 34), (73, 80, 102, 29), (79, 77, 99, 101), (69, 72, 32, 61), (80, 69, 61, 102), (78, 79, 101, 100), (76, 78, 100, 98), (72, 71, 33, 32), (82, 92, 117, 105), (77, 75, 97, 123, 99), (69, 80, 176, 178), (79, 78, 173, 166), (78, 76, 170, 173), (92, 63, 192, 193), (75, 77, 181, 190), (30, 11, 74, 71), (61, 32, 33, 65), (65, 94, 102, 61), (29, 102, 94, 95), (34, 29, 95, 93, 121), (133, 119, 34, 121), (98, 65, 33, 96), (65, 98, 100, 94), (101, 95, 94, 100), (99, 124, 93, 95, 101), (132, 124, 99, 123), (104, 103, 105, 117), (103, 104, 106, 109), (107, 110, 109, 106), (116, 128, 108, 110, 107), (103, 109, 111, 113), (115, 111, 109, 110), (112, 115, 110, 108, 126), (131, 129, 112, 126), (113, 114, 105, 103), (130, 128, 116, 127), (86, 89, 115, 112), (71, 74, 96, 33), (83, 84, 107, 106), (91, 90, 66, 127, 116), (68, 70, 34, 119, 66), (118, 130, 127, 66), (125, 108, 128, 130), (125, 131, 126, 108), (122, 131, 139, 136), (122, 97, 129, 131), (122, 132, 123, 97), (120, 93, 124, 132), (120, 133, 121, 93), (118, 66, 119, 133), (135, 140, 150, 144), (141, 135, 144, 151), (137, 138, 148, 146), (139, 137, 146, 149), (130, 118, 134, 138), (120, 132, 140, 135), (131, 125, 137, 139), (118, 133, 141, 134), (132, 122, 136, 140), (133, 120, 135, 141), (125, 130, 138, 137), (147, 146, 148, 142), (147, 145, 149, 146), (143, 144, 150, 145), (143, 142, 151, 144), (138, 134, 142, 148), (140, 136, 145, 150), (136, 139, 149, 145), (134, 141, 151, 142), (154, 160, 167, 187), (162, 163, 164, 161), (185, 169, 168, 186), (172, 165, 166, 173), (160, 177, 176, 167), (159, 158, 182, 178), (169, 180, 179, 168), (171, 172, 173, 170), (177, 159, 178, 176), (180, 184, 183, 179), (174, 175, 190, 181), (184, 189, 188, 183), (175, 185, 186, 190), (155, 154, 187, 191), (165, 174, 181, 166), (163, 156, 157, 164), (192, 162, 161, 193), (156, 152, 153, 157), (194, 171, 170, 195), (152, 155, 191, 153), (81, 92, 193, 161), (158, 159, 225, 224), (3, 158, 224, 202), (2, 5, 198, 199), (49, 189, 197, 196), (174, 165, 230, 227), (91, 84, 157, 153), (194, 11, 221, 237), (154, 155, 205, 206), (169, 185, 201, 239), (86, 75, 190, 186), (165, 172, 229, 230), (87, 85, 179, 183), (85, 89, 168, 179), (88, 87, 183, 188), (83, 81, 161, 164), (89, 86, 186, 168), (49, 88, 188, 189), (84, 83, 164, 157), (180, 169, 239, 238), (74, 11, 194, 195), (90, 91, 153, 191), (70, 68, 191, 187), (223, 222, 238, 239), (209, 210, 229, 228), (220, 203, 225, 236), (222, 218, 234, 238), (207, 208, 212, 227), (218, 196, 197, 234), (208, 200, 201, 212), (199, 198, 206, 205), (203, 202, 224, 225), (204, 220, 236, 226), (210, 211, 230, 229), (200, 223, 239, 201), (213, 214, 232, 231), (198, 204, 226, 206), (211, 207, 227, 230), (214, 215, 233, 232), (216, 213, 231, 217), (215, 219, 235, 233), (221, 209, 228, 237), (219, 199, 205, 235), (13, 15, 210, 209), (50, 43, 222, 223), (1, 3, 202, 203), (4, 31, 220, 204), (15, 16, 211, 210), (44, 50, 223, 200), (37, 38, 214, 213), (159, 177, 236, 225), (5, 4, 204, 198), (16, 17, 207, 211), (38, 39, 215, 214), (177, 160, 226, 236), (63, 37, 213, 216), (163, 162, 231, 232), (192, 63, 216, 217), (171, 194, 237, 228), (39, 64, 219, 215), (156, 163, 232, 233), (162, 192, 217, 231), (152, 156, 233, 235), (185, 175, 212, 201), (11, 13, 209, 221), (175, 174, 227, 212), (184, 180, 238, 234), (64, 2, 199, 219), (172, 171, 228, 229)])
me_bridge_007.polygons.foreach_set('use_smooth', [True] * 208)
me_bridge_007.polygons.foreach_set('material_index', [0, 1, 1, 1, 1, 1, 0, 0, 0, 0, 0, 0, 1, 0, 1, 1, 1, 1, 0, 0, 0, 0, 0, 0, 0, 0, 1, 1, 1, 1, 0, 0, 0, 0, 0, 1, 1, 0, 0, 1, 0, 1, 1, 1, 1, 1, 1, 1, 1, 1, 1, 1, 1, 1, 1, 1, 1, 1, 1, 1, 1, 1, 1, 1, 1, 1, 1, 1, 1, 1, 1, 1, 1, 1, 1, 1, 1, 1, 1, 1, 1, 1, 1, 1, 1, 1, 1, 1, 1, 1, 1, 1, 1, 1, 1, 1, 1, 1, 1, 1, 1, 1, 1, 1, 1, 1, 1, 1, 1, 1, 1, 1, 1, 1, 1, 1, 1, 1, 1, 1, 1, 1, 1, 1, 1, 1, 1, 1, 1, 1, 1, 1, 1, 1, 1, 1, 1, 1, 1, 1, 1, 1, 1, 1, 1, 1, 1, 1, 1, 1, 1, 1, 1, 1, 1, 1, 1, 1, 1, 1, 1, 1, 1, 1, 1, 1, 1, 1, 1, 1, 1, 1, 1, 1, 1, 1, 1, 1, 1, 1, 1, 1, 1, 1, 1, 1, 1, 1, 1, 1, 1, 1, 1, 1, 1, 1, 1, 1, 1, 1, 1, 1, 1, 1, 1, 1, 1, 1])
me_bridge_007.materials.append(mat_wood)
me_bridge_007.materials.append(mat_bridgestone)
me_bridge_007.use_remesh_preserve_volume = False
me_bridge_007.use_remesh_preserve_attributes = False
me_bridge_007.use_mirror_vertex_groups = False
me_bridge_007.update()

# ---- objects
ob_bridge_lod0 = bpy.data.objects.new('Bridge_LOD0', me_bridge)
ob_bridge_lod1 = bpy.data.objects.new('Bridge_LOD1', me_bridge_005)
ob_bridge_lod2 = bpy.data.objects.new('Bridge_LOD2', me_bridge_006)
ob_bridge_lod3 = bpy.data.objects.new('Bridge_LOD3', me_bridge_007)

# ---- transforms, parenting, visibility, modifiers, constraints
ob_bridge_lod0.location = (0.0, 0.0, 0.0)
ob_bridge_lod0.lock_rotations_4d = False
ob_bridge_lod0.empty_display_type = 'ARROWS'
ob_bridge_lod0.lineart.crease_threshold = 0.0
ob_bridge_lod1.location = (0.0, 0.0, 0.0)
ob_bridge_lod1.lock_rotations_4d = False
ob_bridge_lod1.empty_display_type = 'ARROWS'
ob_bridge_lod1.lineart.crease_threshold = 0.0
_m = ob_bridge_lod1.modifiers.new('Decimate', 'DECIMATE')
_m.ratio = 0.7
ob_bridge_lod2.location = (0.0, 0.0, 0.0)
ob_bridge_lod2.lock_rotations_4d = False
ob_bridge_lod2.empty_display_type = 'ARROWS'
ob_bridge_lod2.lineart.crease_threshold = 0.0
_m = ob_bridge_lod2.modifiers.new('Decimate', 'DECIMATE')
_m.ratio = 0.4
ob_bridge_lod3.location = (0.0, 0.0, 0.0)
ob_bridge_lod3.lock_rotations_4d = False
ob_bridge_lod3.empty_display_type = 'ARROWS'
ob_bridge_lod3.lineart.crease_threshold = 0.0
_m = ob_bridge_lod3.modifiers.new('Decimate', 'DECIMATE')
_m.ratio = 0.25

# ---- collection membership
col_collection_1.objects.link(ob_bridge_lod0)
col_collection_2.objects.link(ob_bridge_lod1)
col_collection_3.objects.link(ob_bridge_lod2)
col_collection_4.objects.link(ob_bridge_lod3)

# ---- scene / render settings (as saved in the file)
scene.frame_start = 1; scene.frame_end = 250; scene.frame_set(1)
scene.render.engine = 'BLENDER_EEVEE_NEXT'
scene.render.resolution_percentage = 50
scene.render.dither_intensity = 0.0
scene.cycles.use_denoising = False
scene.cycles.samples = 128
scene.cycles.sampling_pattern = 'TABULATED_SOBOL'
scene.cycles.light_sampling_threshold = 0.0
scene.cycles.use_adaptive_sampling = False
scene.cycles.use_light_tree = False
scene.cycles.blur_glossy = 0.0
scene.cycles.sample_clamp_indirect = 0.0
scene.view_settings.view_transform = 'Standard'
bpy.context.view_layer.update()

# ---- added for rendering (the .blend has no active camera and no usable light): camera, sun
cam_auto = bpy.data.cameras.new('AutoCamera')
cam_auto.lens = 50.0
cam_auto.sensor_width = 36.0
cam_auto.clip_end = 1000.0
ob_auto_camera = bpy.data.objects.new('AutoCamera', cam_auto)
scene.collection.objects.link(ob_auto_camera)
ob_auto_camera.location = (10.6365, -12.7638, 9.04865)
ob_auto_camera.rotation_euler = (1.09748, -7.21219e-08, 0.694738)
scene.camera = ob_auto_camera
light_auto_sun = bpy.data.lights.new('AutoSun', 'SUN')
light_auto_sun.energy = 3.0
light_auto_sun.angle = 0.0523599
ob_auto_sun = bpy.data.objects.new('AutoSun', light_auto_sun)
scene.collection.objects.link(ob_auto_sun)
ob_auto_sun.rotation_euler = (0.872665, 0.174533, 0.523599)
bpy.context.view_layer.update()
